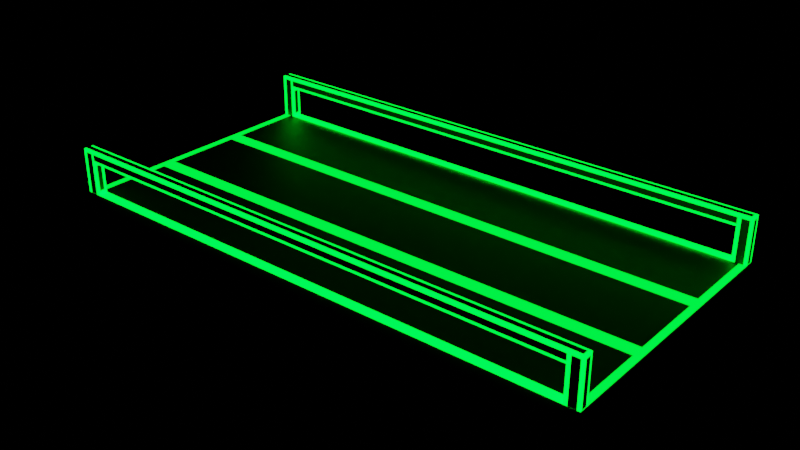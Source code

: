 # Source: Road.blend  (saved by Blender 3.5.10; exported with 4.5.12 LTS)
import bpy
from mathutils import Matrix  # noqa: F401  (used for matrix-valued properties, if any)

bpy.ops.wm.read_factory_settings(use_empty=True)
scene = bpy.context.scene
scene.name = 'Road'

# ---- collections
col_collection = bpy.data.collections.new('Collection'); scene.collection.children.link(col_collection)

# ---- materials (node trees are filled in below, after node groups)
mat_material = bpy.data.materials.new('Material')
mat_material.alpha_threshold = 0.0
mat_material.use_transparent_shadow = False
mat_material.roughness = 0.5
mat_material.line_color = (0.0, 0.0, 0.0, 1.0)
mat_material_001 = bpy.data.materials.new('Material.001')
mat_material_001.use_transparent_shadow = False
mat_material_002 = bpy.data.materials.new('Material.002')
mat_material_002.use_transparent_shadow = False
mat_material_003 = bpy.data.materials.new('Material.003')
mat_material_003.use_transparent_shadow = False

# ---- material node trees
mat_material.use_nodes = True; mat_material.node_tree.nodes.clear()
_N = mat_material.node_tree.nodes; _L = mat_material.node_tree.links
n0 = _N.new('ShaderNodeOutputMaterial'); n0.name = 'Material Output'; n0.location = (300, 300)
n1 = _N.new('ShaderNodeBsdfPrincipled'); n1.name = 'Principled BSDF'; n1.location = (10, 300)
n1.distribution = 'GGX'
n1.subsurface_method = 'RANDOM_WALK_SKIN'
n1.inputs[0].default_value = (0.0, 0.0, 0.0, 1.0)
n1.inputs[2].default_value = 0.6009
n1.inputs[3].default_value = 1.45
n1.inputs[27].default_value = (0.0, 0.0, 0.0, 1.0)
n1.inputs[28].default_value = 1.0
_L.new(n1.outputs[0], n0.inputs[0])
n0.is_active_output = True
mat_material_001.use_nodes = True; mat_material_001.node_tree.nodes.clear()
_N = mat_material_001.node_tree.nodes; _L = mat_material_001.node_tree.links
n0 = _N.new('ShaderNodeBsdfPrincipled'); n0.name = 'Principled BSDF'; n0.location = (10, 300)
n0.distribution = 'GGX'
n0.subsurface_method = 'RANDOM_WALK_SKIN'
n0.inputs[3].default_value = 1.45
n0.inputs[27].default_value = (0.0, 1.0, 0.0137, 1.0)
n0.inputs[28].default_value = 3.6
n1 = _N.new('ShaderNodeOutputMaterial'); n1.name = 'Material Output'; n1.location = (300, 300)
_L.new(n0.outputs[0], n1.inputs[0])
n1.is_active_output = True
mat_material_002.use_nodes = True; mat_material_002.node_tree.nodes.clear()
_N = mat_material_002.node_tree.nodes; _L = mat_material_002.node_tree.links
n0 = _N.new('ShaderNodeBsdfPrincipled'); n0.name = 'Principled BSDF'; n0.location = (10, 300)
n0.distribution = 'GGX'
n0.subsurface_method = 'RANDOM_WALK_SKIN'
n0.inputs[0].default_value = (0.0006071, 0.01938, 0.0006071, 1.0)
n0.inputs[3].default_value = 1.45
n0.inputs[27].default_value = (0.0, 0.0, 0.0, 1.0)
n0.inputs[28].default_value = 1.0
n1 = _N.new('ShaderNodeOutputMaterial'); n1.name = 'Material Output'; n1.location = (300, 300)
_L.new(n0.outputs[0], n1.inputs[0])
n1.is_active_output = True
mat_material_003.use_nodes = True; mat_material_003.node_tree.nodes.clear()
_N = mat_material_003.node_tree.nodes; _L = mat_material_003.node_tree.links
n0 = _N.new('ShaderNodeBsdfPrincipled'); n0.name = 'Principled BSDF'; n0.location = (10, 300)
n0.distribution = 'GGX'
n0.subsurface_method = 'RANDOM_WALK_SKIN'
n0.inputs[3].default_value = 1.45
n0.inputs[27].default_value = (0.0, 1.0, 0.0137, 1.0)
n0.inputs[28].default_value = 5.8
n1 = _N.new('ShaderNodeOutputMaterial'); n1.name = 'Material Output'; n1.location = (300, 300)
_L.new(n0.outputs[0], n1.inputs[0])
n1.is_active_output = True

# ---- world
world_world = bpy.data.worlds.new('World'); scene.world = world_world
world_world.use_nodes = True; world_world.node_tree.nodes.clear()
_N = world_world.node_tree.nodes; _L = world_world.node_tree.links
n0 = _N.new('ShaderNodeOutputWorld'); n0.name = 'World Output'; n0.location = (300, 300)
n1 = _N.new('ShaderNodeBackground'); n1.name = 'Background'; n1.location = (10, 300)
n1.inputs[0].default_value = (0.0, 0.0, 0.0, 1.0)
_L.new(n1.outputs[0], n0.inputs[0])
n0.is_active_output = True
world_world.color = (0.05088, 0.05088, 0.05088)
world_world.use_sun_shadow = False
world_world.sun_shadow_jitter_overblur = 0.0

# ---- meshes
me_cube = bpy.data.meshes.new('Cube')
me_cube.from_pydata([(0.85, 1.15, 1.0), (1.0, 1.0, -1.0), (0.85, -0.85, 1.0), (1.0, -1.0, -1.0), (-1.0, 1.15, 1.0), (-1.0, 1.0, -1.0), (-1.0, -0.85, 1.0), (-1.0, -1.0, -1.0), (1.0, 3.0, -1.0), (-1.0, 3.0, -1.0), (0.85, 2.85, 1.0), (-1.0, 2.85, 1.0), (-1.0, -1.0, -1.0), (-1.0, -1.15, 1.0), (0.85, -1.15, 1.0), (1.0, -1.0, -1.0), (-1.0, -3.0, -1.0), (-1.0, -2.85, 1.0), (0.85, -2.85, 1.0), (1.0, -3.0, -1.0), (-11.0, 1.0, -1.0), (-11.0, -1.0, -1.0), (-10.85, -0.85, 1.0), (-10.85, 1.15, 1.0), (-10.85, 2.85, 1.0), (-11.0, 3.0, -1.0), (-11.0, -1.0, -1.0), (-10.85, -1.15, 1.0), (-11.0, -3.0, -1.0), (-10.85, -2.85, 1.0), (-1.0, 1.0, 1.0), (0.85, 0.85, 1.0), (-1.0, 3.0, 1.0), (1.0, 3.0, 1.0), (-10.85, 0.85, 1.0), (-11.0, 3.0, 1.0), (1.0, -1.0, 1.0), (-1.0, -1.0, 1.0), (1.0, 1.0, 1.0), (-1.0, 0.85, 1.0), (-11.0, -1.0, 1.0), (-11.0, 1.0, 1.0), (-1.0, -1.0, 1.0), (-11.0, -1.0, 1.0), (1.0, -1.0, 1.0), (1.0, -3.0, 1.0), (-1.0, -3.0, 1.0), (-11.0, -3.0, 1.0)], [], [(31, 39, 6, 2), (37, 7, 12, 42), (6, 39, 34, 22), (5, 1, 3, 7), (1, 38, 36, 3), (38, 1, 8, 33), (9, 32, 33, 8), (9, 5, 20, 25), (1, 5, 9, 8), (4, 0, 10, 11), (14, 13, 17, 18), (7, 3, 15, 12), (36, 37, 42, 44), (3, 36, 44, 15), (19, 45, 46, 16), (17, 13, 27, 29), (12, 15, 19, 16), (15, 44, 45, 19), (21, 40, 41, 20), (20, 41, 35, 25), (43, 26, 28, 47), (7, 37, 40, 21), (42, 12, 26, 43), (12, 16, 28, 26), (5, 7, 21, 20), (32, 9, 25, 35), (16, 46, 47, 28), (4, 11, 24, 23), (0, 4, 30, 38), (11, 10, 33, 32), (10, 0, 38, 33), (23, 24, 35, 41), (4, 23, 41, 30), (24, 11, 32, 35), (2, 6, 37, 36), (31, 2, 36, 38), (39, 31, 38, 30), (22, 34, 41, 40), (34, 39, 30, 41), (6, 22, 40, 37), (27, 13, 42, 43), (13, 14, 44, 42), (18, 17, 46, 45), (14, 18, 45, 44), (29, 27, 43, 47), (17, 29, 47, 46)])
me_cube.polygons.foreach_set('material_index', [0, 0, 0, 0, 0, 0, 0, 0, 0, 0, 0, 0, 0, 0, 0, 0, 0, 0, 0, 0, 0, 0, 0, 0, 0, 0, 0, 0, 1, 1, 1, 1, 1, 1, 1, 1, 1, 1, 1, 1, 1, 1, 1, 1, 1, 1])
_uv = me_cube.uv_layers.new(name='UVMap')
_uv.uv.foreach_set('vector', [0.6438, 0.5188, 0.875, 0.5188, 0.875, 0.7313, 0.6438, 0.7313, 0.0, 0.0, 0.0, 0.0, 0.0, 0.0, 0.0, 0.0, 0.875, 0.7313, 0.875, 0.5188, 0.875, 0.5188, 0.875, 0.7312, 0.125, 0.5, 0.375, 0.5, 0.375, 0.75, 0.125, 0.75, 0.375, 0.5, 0.625, 0.5, 0.625, 0.75, 0.375, 0.75, 0.625, 0.5, 0.375, 0.5, 0.375, 0.5, 0.625, 0.5, 0.375, 0.25, 0.625, 0.25, 0.625, 0.5, 0.375, 0.5, 0.125, 0.5, 0.125, 0.5, 0.125, 0.5, 0.125, 0.5, 0.375, 0.5, 0.125, 0.5, 0.125, 0.5, 0.375, 0.5, 0.875, 0.5, 0.6438, 0.5, 0.6438, 0.5, 0.875, 0.5, 0.6438, 0.75, 0.875, 0.75, 0.875, 0.75, 0.6438, 0.75, 0.125, 0.75, 0.375, 0.75, 0.375, 0.75, 0.125, 0.75, 0.625, 0.75, 0.875, 0.75, 0.875, 0.75, 0.625, 0.75, 0.0, 0.0, 0.0, 0.0, 0.0, 0.0, 0.0, 0.0, 0.375, 0.75, 0.625, 0.75, 0.625, 1.0, 0.375, 1.0, 0.875, 0.75, 0.875, 0.75, 0.875, 0.75, 0.875, 0.75, 0.125, 0.75, 0.375, 0.75, 0.375, 0.75, 0.125, 0.75, 0.375, 0.75, 0.625, 0.75, 0.625, 0.75, 0.375, 0.75, 0.375, 0.0, 0.625, 0.0, 0.625, 0.25, 0.375, 0.25, 0.375, 0.25, 0.625, 0.25, 0.625, 0.25, 0.375, 0.25, 0.625, 0.0, 0.375, 0.0, 0.375, 0.0, 0.625, 0.0, 0.375, 0.0, 0.625, 0.0, 0.625, 0.0, 0.375, 0.0, 0.625, 0.0, 0.375, 0.0, 0.375, 0.0, 0.625, 0.0, 0.125, 0.75, 0.125, 0.75, 0.125, 0.75, 0.125, 0.75, 0.125, 0.5, 0.125, 0.75, 0.125, 0.75, 0.125, 0.5, 0.625, 0.25, 0.375, 0.25, 0.375, 0.25, 0.625, 0.25, 0.375, 1.0, 0.625, 1.0, 0.625, 1.0, 0.375, 1.0, 0.875, 0.5, 0.875, 0.5, 0.875, 0.5, 0.875, 0.5, 0.6438, 0.5, 0.875, 0.5, 0.875, 0.5, 0.625, 0.5, 0.875, 0.5, 0.6438, 0.5, 0.625, 0.5, 0.875, 0.5, 0.6438, 0.5, 0.6438, 0.5, 0.625, 0.5, 0.625, 0.5, 0.875, 0.5, 0.875, 0.5, 0.875, 0.5, 0.875, 0.5, 0.875, 0.5, 0.875, 0.5, 0.875, 0.5, 0.875, 0.5, 0.875, 0.5, 0.875, 0.5, 0.875, 0.5, 0.875, 0.5, 0.6438, 0.7313, 0.875, 0.7313, 0.875, 0.75, 0.625, 0.75, 0.6438, 0.5188, 0.6438, 0.7313, 0.625, 0.75, 0.625, 0.5, 0.875, 0.5188, 0.6438, 0.5188, 0.625, 0.5, 0.875, 0.5, 0.875, 0.7312, 0.875, 0.5188, 0.875, 0.5, 0.875, 0.75, 0.875, 0.5188, 0.875, 0.5188, 0.875, 0.5, 0.875, 0.5, 0.875, 0.7313, 0.875, 0.7312, 0.875, 0.75, 0.875, 0.75, 0.875, 0.75, 0.875, 0.75, 0.875, 0.75, 0.875, 0.75, 0.875, 0.75, 0.6438, 0.75, 0.625, 0.75, 0.875, 0.75, 0.6438, 0.75, 0.875, 0.75, 0.875, 0.75, 0.625, 0.75, 0.6438, 0.75, 0.6438, 0.75, 0.625, 0.75, 0.625, 0.75, 0.875, 0.75, 0.875, 0.75, 0.875, 0.75, 0.875, 0.75, 0.875, 0.75, 0.875, 0.75, 0.875, 0.75, 0.875, 0.75])
me_cube.materials.append(mat_material)
me_cube.materials.append(mat_material_001)
me_cube.use_mirror_vertex_groups = False
me_cube.update()
me_cube_001 = bpy.data.meshes.new('Cube.001')
me_cube_001.from_pydata([(-72.65, -1.0, -1.0), (-72.65, -1.0, 5.029), (-72.65, 1.0, -1.0), (-72.65, 1.0, 5.029), (1.0, -1.0, -1.0), (1.0, -1.0, 5.029), (1.0, 1.0, -1.0), (1.0, 1.0, 5.029), (-72.65, -1.0, 3.522), (-72.65, 1.0, 3.522), (1.0, 1.0, 3.522), (1.0, -1.0, 3.522), (-0.8413, 0.5, -0.5), (-0.8413, 1.0, 5.029), (-0.8413, -0.5, -0.5), (-0.8413, -1.0, 5.029), (-0.8413, -0.5, 3.022), (-0.8413, 0.5, 3.022), (-70.86, 0.5, -0.5), (-70.86, -1.0, 5.029), (-70.86, -0.5, 3.022), (-70.86, 1.0, 5.029), (-70.86, -0.5, -0.5), (-70.86, 0.5, 3.022), (-72.65, -1.0, 4.652), (-72.65, 1.0, 4.652), (1.0, 1.0, 4.652), (1.0, -1.0, 4.652), (-0.8413, -1.0, 4.652), (-0.8413, 1.0, 4.652), (-70.86, 1.0, 4.652), (-70.86, -1.0, 4.652), (-0.381, 1.0, 5.029), (-0.381, -1.0, -1.0), (-0.381, 1.0, 3.522), (-0.381, 1.0, -1.0), (-0.381, -1.0, 5.029), (-0.381, -1.0, 3.522), (-0.381, -1.0, 4.652), (-0.381, 1.0, 4.652), (0.6548, 1.0, 5.029), (0.6548, -1.0, -1.0), (0.6548, 1.0, 3.522), (0.6548, 1.0, 4.652), (0.6548, 1.0, -1.0), (0.6548, -1.0, 5.029), (0.6548, -1.0, 3.522), (0.6548, -1.0, 4.652), (-72.65, 1.0, 3.804), (1.0, 1.0, 3.804), (1.0, -1.0, 3.804), (-0.8413, -1.0, 3.804), (-0.8413, 1.0, 3.804), (-70.86, 1.0, 3.804), (-70.86, -1.0, 3.804), (-72.65, -1.0, 3.804), (-0.381, 1.0, 3.804), (-0.381, -1.0, 3.804), (0.6548, -1.0, 3.804), (0.6548, 1.0, 3.804), (-72.65, -0.5, -1.0), (-72.65, -0.5, 5.029), (1.0, -0.5, -1.0), (1.0, -0.5, 5.029), (1.0, -0.5, 3.522), (-72.65, -0.5, 3.522), (-0.8413, -0.5, 5.029), (-70.86, -0.5, 5.029), (1.0, -0.5, 4.652), (-72.65, -0.5, 4.652), (-0.381, -0.5, 5.029), (-0.381, -0.5, -1.0), (0.6548, -0.5, 5.029), (0.6548, -0.5, -1.0), (-72.65, -0.5, 3.804), (1.0, -0.5, 3.804), (-72.65, 0.625, 5.029), (1.0, 0.625, -1.0), (-72.65, 0.625, 3.522), (-72.65, 0.625, 4.652), (-72.65, 0.625, 3.804), (-72.65, 0.625, -1.0), (1.0, 0.625, 5.029), (1.0, 0.625, 3.522), (-0.8413, 0.625, 5.029), (-70.86, 0.625, 5.029), (1.0, 0.625, 4.652), (-0.381, 0.625, 5.029), (-0.381, 0.625, -1.0), (0.6548, 0.625, 5.029), (0.6548, 0.625, -1.0), (1.0, 0.625, 3.804), (-72.2, 1.0, -1.0), (-72.2, -1.0, 5.029), (-72.2, -1.0, 3.522), (-72.2, 1.0, 5.029), (-72.2, -1.0, -1.0), (-72.2, 1.0, 3.522), (-72.2, 1.0, 4.652), (-72.2, -1.0, 4.652), (-72.2, -1.0, 3.804), (-72.2, 1.0, 3.804), (-72.2, -0.5, 5.029), (-72.2, 0.625, 5.029), (-71.19, 1.0, 5.029), (-71.19, -1.0, -1.0), (-71.19, 1.0, 3.522), (-71.19, 1.0, 4.652), (-71.19, 1.0, 3.804), (-71.19, -0.5, 5.029), (-71.19, 0.625, 5.029), (-71.19, 1.0, -1.0), (-71.19, -1.0, 5.029), (-71.19, -1.0, 3.522), (-71.19, -1.0, 4.652), (-71.19, -1.0, 3.804), (-70.86, 1.0, -1.0), (-70.86, -1.0, -1.0), (-70.86, 1.0, 3.522), (-70.86, -1.0, 3.522), (-0.8413, 1.0, 3.522), (-0.8413, 1.0, -1.0), (-0.8413, -1.0, 3.522), (-0.8413, -1.0, -1.0)], [], [(79, 76, 3, 25), (43, 40, 7, 26), (68, 63, 5, 27), (99, 93, 1, 24), (73, 62, 4, 41), (102, 61, 1, 93), (96, 94, 8, 0), (62, 64, 11, 4), (44, 42, 10, 6), (81, 78, 9, 2), (122, 119, 118, 120), (33, 37, 122, 123), (70, 66, 15, 36), (116, 121, 123, 117), (38, 36, 15, 28), (30, 21, 13, 29), (107, 104, 21, 30), (111, 116, 117, 105), (111, 106, 118, 116), (20, 22, 18, 23), (66, 67, 19, 15), (28, 15, 19, 31), (14, 16, 17, 12), (51, 28, 31, 54), (108, 107, 30, 53), (53, 30, 29, 52), (57, 38, 28, 51), (100, 99, 24, 55), (75, 68, 27, 50), (59, 43, 26, 49), (80, 79, 25, 48), (52, 29, 39, 56), (58, 47, 38, 57), (47, 45, 36, 38), (72, 70, 36, 45), (41, 46, 37, 33), (121, 120, 34, 35), (121, 35, 88, 71, 33, 123), (29, 13, 32, 39), (4, 11, 46, 41), (63, 72, 45, 5), (27, 5, 45, 47), (50, 27, 47, 58), (56, 39, 43, 59), (35, 34, 42, 44), (71, 73, 41, 33), (39, 32, 40, 43), (34, 56, 59, 42), (11, 50, 58, 46), (46, 58, 57, 37), (120, 52, 56, 34), (78, 80, 48, 9), (42, 59, 49, 10), (64, 75, 50, 11), (94, 100, 55, 8), (37, 57, 51, 122), (118, 53, 52, 120), (106, 108, 53, 118), (122, 51, 54, 119), (83, 91, 75, 64), (8, 55, 74, 65), (88, 90, 73, 71), (82, 89, 72, 63), (89, 87, 70, 72), (55, 24, 69, 74), (91, 86, 68, 75), (84, 85, 67, 66), (87, 84, 66, 70), (0, 8, 65, 60), (77, 83, 64, 62), (103, 76, 61, 102), (90, 77, 62, 73), (86, 82, 63, 68), (24, 1, 61, 69), (26, 7, 82, 86), (44, 6, 77, 90), (95, 3, 76, 103), (6, 10, 83, 77), (32, 13, 84, 87), (13, 21, 85, 84), (49, 26, 86, 91), (40, 32, 87, 89), (7, 40, 89, 82), (35, 44, 90, 88), (10, 49, 91, 83), (65, 74, 80, 78), (74, 69, 79, 80), (60, 65, 78, 81), (69, 61, 76, 79), (104, 95, 103, 110), (110, 103, 102, 109), (9, 48, 101, 97), (113, 115, 100, 94), (115, 114, 99, 100), (48, 25, 98, 101), (2, 9, 97, 92), (2, 92, 96, 0, 60, 81), (25, 3, 95, 98), (105, 113, 94, 96), (109, 102, 93, 112), (114, 112, 93, 99), (31, 19, 112, 114), (67, 109, 112, 19), (117, 119, 113, 105), (54, 31, 114, 115), (119, 54, 115, 113), (85, 110, 109, 67), (21, 104, 110, 85), (97, 101, 108, 106), (101, 98, 107, 108), (92, 97, 106, 111), (92, 111, 105, 96), (98, 95, 104, 107), (18, 22, 117, 116), (23, 18, 116, 118), (22, 20, 119, 117), (20, 23, 118, 119), (12, 17, 120, 121), (16, 14, 123, 122), (14, 12, 121, 123), (17, 16, 122, 120)])
me_cube_001.polygons.foreach_set('material_index', [1, 1, 1, 1, 0, 1, 1, 1, 1, 1, 0, 1, 1, 1, 1, 1, 1, 0, 1, 0, 1, 1, 0, 0, 1, 0, 1, 1, 1, 1, 1, 1, 0, 1, 1, 0, 1, 0, 1, 1, 1, 1, 1, 0, 0, 0, 1, 0, 1, 0, 1, 1, 1, 1, 1, 1, 1, 1, 1, 0, 1, 0, 1, 0, 1, 0, 0, 0, 1, 0, 0, 0, 1, 1, 1, 0, 1, 1, 1, 1, 1, 1, 1, 0, 1, 0, 0, 0, 0, 1, 0, 1, 0, 0, 1, 1, 0, 1, 0, 1, 1, 1, 1, 1, 1, 1, 0, 1, 0, 0, 0, 0, 1, 1, 1, 1, 1, 1, 1, 1, 1])
_uv = me_cube_001.uv_layers.new(name='UVMap')
_uv.uv.foreach_set('vector', [0.6094, 0.2031, 0.625, 0.2031, 0.625, 0.25, 0.6094, 0.25, 0.6094, 0.4988, 0.625, 0.4988, 0.625, 0.5, 0.6094, 0.5, 0.6094, 0.6875, 0.625, 0.6875, 0.625, 0.75, 0.6094, 0.75, 0.6094, 0.9985, 0.625, 0.9985, 0.625, 1.0, 0.6094, 1.0, 0.3738, 0.6875, 0.375, 0.6875, 0.375, 0.75, 0.3738, 0.75, 0.8735, 0.6875, 0.875, 0.6875, 0.875, 0.75, 0.8735, 0.75, 0.375, 0.9985, 0.5625, 0.9985, 0.5625, 1.0, 0.375, 1.0, 0.375, 0.6875, 0.5625, 0.6875, 0.5625, 0.75, 0.375, 0.75, 0.375, 0.4988, 0.5625, 0.4988, 0.5625, 0.5, 0.375, 0.5, 0.375, 0.2031, 0.5625, 0.2031, 0.5625, 0.25, 0.375, 0.25, 0.5625, 0.7563, 0.5625, 0.9939, 0.5625, 0.2561, 0.5625, 0.4937, 0.375, 0.7547, 0.5625, 0.7547, 0.5625, 0.7563, 0.375, 0.7563, 0.6297, 0.6875, 0.6313, 0.6875, 0.6313, 0.75, 0.6297, 0.75, 0.1311, 0.5, 0.3688, 0.5, 0.3687, 0.75, 0.1311, 0.75, 0.6094, 0.7547, 0.625, 0.7547, 0.625, 0.7562, 0.6094, 0.7562, 0.6094, 0.2561, 0.625, 0.2561, 0.625, 0.4937, 0.6094, 0.4937, 0.6094, 0.255, 0.625, 0.255, 0.625, 0.2561, 0.6094, 0.2561, 0.13, 0.5, 0.1311, 0.5, 0.1311, 0.75, 0.13, 0.75, 0.375, 0.255, 0.5625, 0.255, 0.5625, 0.2561, 0.375, 0.2561, 0.5418, 0.8095, 0.3957, 0.8095, 0.3957, 0.4405, 0.5418, 0.4405, 0.6313, 0.6875, 0.8689, 0.6875, 0.8689, 0.75, 0.6313, 0.75, 0.6094, 0.7562, 0.625, 0.7562, 0.625, 0.9939, 0.6094, 0.9939, 0.3957, 0.6906, 0.5418, 0.6906, 0.5418, 0.5594, 0.3957, 0.5594, 0.5742, 0.7563, 0.6094, 0.7562, 0.6094, 0.9939, 0.5742, 0.9939, 0.5742, 0.255, 0.6094, 0.255, 0.6094, 0.2561, 0.5742, 0.2561, 0.5742, 0.2561, 0.6094, 0.2561, 0.6094, 0.4937, 0.5742, 0.4937, 0.5742, 0.7547, 0.6094, 0.7547, 0.6094, 0.7562, 0.5742, 0.7563, 0.5742, 0.9985, 0.6094, 0.9985, 0.6094, 1.0, 0.5742, 1.0, 0.5742, 0.6875, 0.6094, 0.6875, 0.6094, 0.75, 0.5742, 0.75, 0.5742, 0.4988, 0.6094, 0.4988, 0.6094, 0.5, 0.5742, 0.5, 0.5742, 0.2031, 0.6094, 0.2031, 0.6094, 0.25, 0.5742, 0.25, 0.5742, 0.4937, 0.6094, 0.4937, 0.6094, 0.4953, 0.5742, 0.4953, 0.5742, 0.7512, 0.6094, 0.7512, 0.6094, 0.7547, 0.5742, 0.7547, 0.6094, 0.7512, 0.625, 0.7512, 0.625, 0.7547, 0.6094, 0.7547, 0.6262, 0.6875, 0.6297, 0.6875, 0.6297, 0.75, 0.6262, 0.75, 0.375, 0.7512, 0.5625, 0.7512, 0.5625, 0.7547, 0.375, 0.7547, 0.375, 0.4938, 0.5625, 0.4937, 0.5625, 0.4953, 0.375, 0.4953, 0.3688, 0.5, 0.3703, 0.5, 0.3703, 0.5469, 0.3703, 0.6875, 0.3703, 0.75, 0.3687, 0.75, 0.6094, 0.4937, 0.625, 0.4937, 0.625, 0.4953, 0.6094, 0.4953, 0.375, 0.75, 0.5625, 0.75, 0.5625, 0.7512, 0.375, 0.7512, 0.625, 0.6875, 0.6262, 0.6875, 0.6262, 0.75, 0.625, 0.75, 0.6094, 0.75, 0.625, 0.75, 0.625, 0.7512, 0.6094, 0.7512, 0.5742, 0.75, 0.6094, 0.75, 0.6094, 0.7512, 0.5742, 0.7512, 0.5742, 0.4953, 0.6094, 0.4953, 0.6094, 0.4988, 0.5742, 0.4988, 0.375, 0.4953, 0.5625, 0.4953, 0.5625, 0.4988, 0.375, 0.4988, 0.3703, 0.6875, 0.3738, 0.6875, 0.3738, 0.75, 0.3703, 0.75, 0.6094, 0.4953, 0.625, 0.4953, 0.625, 0.4988, 0.6094, 0.4988, 0.5625, 0.4953, 0.5742, 0.4953, 0.5742, 0.4988, 0.5625, 0.4988, 0.5625, 0.75, 0.5742, 0.75, 0.5742, 0.7512, 0.5625, 0.7512, 0.5625, 0.7512, 0.5742, 0.7512, 0.5742, 0.7547, 0.5625, 0.7547, 0.5625, 0.4937, 0.5742, 0.4937, 0.5742, 0.4953, 0.5625, 0.4953, 0.5625, 0.2031, 0.5742, 0.2031, 0.5742, 0.25, 0.5625, 0.25, 0.5625, 0.4988, 0.5742, 0.4988, 0.5742, 0.5, 0.5625, 0.5, 0.5625, 0.6875, 0.5742, 0.6875, 0.5742, 0.75, 0.5625, 0.75, 0.5625, 0.9985, 0.5742, 0.9985, 0.5742, 1.0, 0.5625, 1.0, 0.5625, 0.7547, 0.5742, 0.7547, 0.5742, 0.7563, 0.5625, 0.7563, 0.5625, 0.2561, 0.5742, 0.2561, 0.5742, 0.4937, 0.5625, 0.4937, 0.5625, 0.255, 0.5742, 0.255, 0.5742, 0.2561, 0.5625, 0.2561, 0.5625, 0.7563, 0.5742, 0.7563, 0.5742, 0.9939, 0.5625, 0.9939, 0.5625, 0.5469, 0.5742, 0.5469, 0.5742, 0.6875, 0.5625, 0.6875, 0.5625, 0.0, 0.5742, 0.0, 0.5742, 0.0625, 0.5625, 0.0625, 0.3703, 0.5469, 0.3738, 0.5469, 0.3738, 0.6875, 0.3703, 0.6875, 0.625, 0.5469, 0.6262, 0.5469, 0.6262, 0.6875, 0.625, 0.6875, 0.6262, 0.5469, 0.6297, 0.5469, 0.6297, 0.6875, 0.6262, 0.6875, 0.5742, 0.0, 0.6094, 0.0, 0.6094, 0.0625, 0.5742, 0.0625, 0.5742, 0.5469, 0.6094, 0.5469, 0.6094, 0.6875, 0.5742, 0.6875, 0.6313, 0.5469, 0.8689, 0.5469, 0.8689, 0.6875, 0.6313, 0.6875, 0.6297, 0.5469, 0.6313, 0.5469, 0.6313, 0.6875, 0.6297, 0.6875, 0.375, 0.0, 0.5625, 0.0, 0.5625, 0.0625, 0.375, 0.0625, 0.375, 0.5469, 0.5625, 0.5469, 0.5625, 0.6875, 0.375, 0.6875, 0.8735, 0.5469, 0.875, 0.5469, 0.875, 0.6875, 0.8735, 0.6875, 0.3738, 0.5469, 0.375, 0.5469, 0.375, 0.6875, 0.3738, 0.6875, 0.6094, 0.5469, 0.625, 0.5469, 0.625, 0.6875, 0.6094, 0.6875, 0.6094, 0.0, 0.625, 0.0, 0.625, 0.0625, 0.6094, 0.0625, 0.6094, 0.5, 0.625, 0.5, 0.625, 0.5469, 0.6094, 0.5469, 0.3738, 0.5, 0.375, 0.5, 0.375, 0.5469, 0.3738, 0.5469, 0.8735, 0.5, 0.875, 0.5, 0.875, 0.5469, 0.8735, 0.5469, 0.375, 0.5, 0.5625, 0.5, 0.5625, 0.5469, 0.375, 0.5469, 0.6297, 0.5, 0.6313, 0.5, 0.6313, 0.5469, 0.6297, 0.5469, 0.6313, 0.5, 0.8689, 0.5, 0.8689, 0.5469, 0.6313, 0.5469, 0.5742, 0.5, 0.6094, 0.5, 0.6094, 0.5469, 0.5742, 0.5469, 0.6262, 0.5, 0.6297, 0.5, 0.6297, 0.5469, 0.6262, 0.5469, 0.625, 0.5, 0.6262, 0.5, 0.6262, 0.5469, 0.625, 0.5469, 0.3703, 0.5, 0.3738, 0.5, 0.3738, 0.5469, 0.3703, 0.5469, 0.5625, 0.5, 0.5742, 0.5, 0.5742, 0.5469, 0.5625, 0.5469, 0.5625, 0.0625, 0.5742, 0.0625, 0.5742, 0.2031, 0.5625, 0.2031, 0.5742, 0.0625, 0.6094, 0.0625, 0.6094, 0.2031, 0.5742, 0.2031, 0.375, 0.0625, 0.5625, 0.0625, 0.5625, 0.2031, 0.375, 0.2031, 0.6094, 0.0625, 0.625, 0.0625, 0.625, 0.2031, 0.6094, 0.2031, 0.87, 0.5, 0.8735, 0.5, 0.8735, 0.5469, 0.87, 0.5469, 0.87, 0.5469, 0.8735, 0.5469, 0.8735, 0.6875, 0.87, 0.6875, 0.5625, 0.25, 0.5742, 0.25, 0.5742, 0.2515, 0.5625, 0.2515, 0.5625, 0.995, 0.5742, 0.995, 0.5742, 0.9985, 0.5625, 0.9985, 0.5742, 0.995, 0.6094, 0.995, 0.6094, 0.9985, 0.5742, 0.9985, 0.5742, 0.25, 0.6094, 0.25, 0.6094, 0.2515, 0.5742, 0.2515, 0.375, 0.25, 0.5625, 0.25, 0.5625, 0.2515, 0.375, 0.2515, 0.125, 0.5, 0.1265, 0.5, 0.1265, 0.75, 0.125, 0.75, 0.125, 0.6875, 0.125, 0.5469, 0.6094, 0.25, 0.625, 0.25, 0.625, 0.2515, 0.6094, 0.2515, 0.375, 0.995, 0.5625, 0.995, 0.5625, 0.9985, 0.375, 0.9985, 0.87, 0.6875, 0.8735, 0.6875, 0.8735, 0.75, 0.87, 0.75, 0.6094, 0.995, 0.625, 0.995, 0.625, 0.9985, 0.6094, 0.9985, 0.6094, 0.9939, 0.625, 0.9939, 0.625, 0.995, 0.6094, 0.995, 0.8689, 0.6875, 0.87, 0.6875, 0.87, 0.75, 0.8689, 0.75, 0.375, 0.9939, 0.5625, 0.9939, 0.5625, 0.995, 0.375, 0.995, 0.5742, 0.9939, 0.6094, 0.9939, 0.6094, 0.995, 0.5742, 0.995, 0.5625, 0.9939, 0.5742, 0.9939, 0.5742, 0.995, 0.5625, 0.995, 0.8689, 0.5469, 0.87, 0.5469, 0.87, 0.6875, 0.8689, 0.6875, 0.8689, 0.5, 0.87, 0.5, 0.87, 0.5469, 0.8689, 0.5469, 0.5625, 0.2515, 0.5742, 0.2515, 0.5742, 0.255, 0.5625, 0.255, 0.5742, 0.2515, 0.6094, 0.2515, 0.6094, 0.255, 0.5742, 0.255, 0.375, 0.2515, 0.5625, 0.2515, 0.5625, 0.255, 0.375, 0.255, 0.1265, 0.5, 0.13, 0.5, 0.13, 0.75, 0.1265, 0.75, 0.6094, 0.2515, 0.625, 0.2515, 0.625, 0.255, 0.6094, 0.255, 0.3957, 0.4405, 0.3957, 0.8095, 0.375, 0.9939, 0.375, 0.2561, 0.5418, 0.4405, 0.3957, 0.4405, 0.375, 0.2561, 0.5625, 0.2561, 0.3957, 0.8095, 0.5418, 0.8095, 0.5625, 0.9939, 0.375, 0.9939, 0.5418, 0.8095, 0.5418, 0.4405, 0.5625, 0.2561, 0.5625, 0.9939, 0.3957, 0.5594, 0.5418, 0.5594, 0.5625, 0.4937, 0.375, 0.4938, 0.5418, 0.6906, 0.3957, 0.6906, 0.375, 0.7563, 0.5625, 0.7563, 0.3957, 0.6906, 0.3957, 0.5594, 0.375, 0.4938, 0.375, 0.7563, 0.5418, 0.5594, 0.5418, 0.6906, 0.5625, 0.7563, 0.5625, 0.4937])
me_cube_001.materials.append(mat_material_002)
me_cube_001.materials.append(mat_material_003)
me_cube_001.update()
me_cube_002 = bpy.data.meshes.new('Cube.002')
me_cube_002.from_pydata([(-72.65, -1.0, -1.0), (-72.65, -1.0, 5.029), (-72.65, 1.0, -1.0), (-72.65, 1.0, 5.029), (1.0, -1.0, -1.0), (1.0, -1.0, 5.029), (1.0, 1.0, -1.0), (1.0, 1.0, 5.029), (-72.65, -1.0, 3.522), (-72.65, 1.0, 3.522), (1.0, 1.0, 3.522), (1.0, -1.0, 3.522), (-0.8413, 0.5, -0.5), (-0.8413, 1.0, 5.029), (-0.8413, -0.5, -0.5), (-0.8413, -1.0, 5.029), (-0.8413, -0.5, 3.022), (-0.8413, 0.5, 3.022), (-70.86, 0.5, -0.5), (-70.86, -1.0, 5.029), (-70.86, -0.5, 3.022), (-70.86, 1.0, 5.029), (-70.86, -0.5, -0.5), (-70.86, 0.5, 3.022), (-72.65, -1.0, 4.652), (-72.65, 1.0, 4.652), (1.0, 1.0, 4.652), (1.0, -1.0, 4.652), (-0.8413, -1.0, 4.652), (-0.8413, 1.0, 4.652), (-70.86, 1.0, 4.652), (-70.86, -1.0, 4.652), (-0.381, 1.0, 5.029), (-0.381, -1.0, -1.0), (-0.381, 1.0, 3.522), (-0.381, 1.0, -1.0), (-0.381, -1.0, 5.029), (-0.381, -1.0, 3.522), (-0.381, -1.0, 4.652), (-0.381, 1.0, 4.652), (0.6548, 1.0, 5.029), (0.6548, -1.0, -1.0), (0.6548, 1.0, 3.522), (0.6548, 1.0, 4.652), (0.6548, 1.0, -1.0), (0.6548, -1.0, 5.029), (0.6548, -1.0, 3.522), (0.6548, -1.0, 4.652), (-72.65, 1.0, 3.804), (1.0, 1.0, 3.804), (1.0, -1.0, 3.804), (-0.8413, -1.0, 3.804), (-0.8413, 1.0, 3.804), (-70.86, 1.0, 3.804), (-70.86, -1.0, 3.804), (-72.65, -1.0, 3.804), (-0.381, 1.0, 3.804), (-0.381, -1.0, 3.804), (0.6548, -1.0, 3.804), (0.6548, 1.0, 3.804), (-72.65, -0.5, -1.0), (-72.65, -0.5, 5.029), (1.0, -0.5, -1.0), (1.0, -0.5, 5.029), (1.0, -0.5, 3.522), (-72.65, -0.5, 3.522), (-0.8413, -0.5, 5.029), (-70.86, -0.5, 5.029), (1.0, -0.5, 4.652), (-72.65, -0.5, 4.652), (-0.381, -0.5, 5.029), (-0.381, -0.5, -1.0), (0.6548, -0.5, 5.029), (0.6548, -0.5, -1.0), (-72.65, -0.5, 3.804), (1.0, -0.5, 3.804), (-72.65, 0.625, 5.029), (1.0, 0.625, -1.0), (-72.65, 0.625, 3.522), (-72.65, 0.625, 4.652), (-72.65, 0.625, 3.804), (-72.65, 0.625, -1.0), (1.0, 0.625, 5.029), (1.0, 0.625, 3.522), (-0.8413, 0.625, 5.029), (-70.86, 0.625, 5.029), (1.0, 0.625, 4.652), (-0.381, 0.625, 5.029), (-0.381, 0.625, -1.0), (0.6548, 0.625, 5.029), (0.6548, 0.625, -1.0), (1.0, 0.625, 3.804), (-72.2, 1.0, -1.0), (-72.2, -1.0, 5.029), (-72.2, -1.0, 3.522), (-72.2, 1.0, 5.029), (-72.2, -1.0, -1.0), (-72.2, 1.0, 3.522), (-72.2, 1.0, 4.652), (-72.2, -1.0, 4.652), (-72.2, -1.0, 3.804), (-72.2, 1.0, 3.804), (-72.2, -0.5, 5.029), (-72.2, 0.625, 5.029), (-71.19, 1.0, 5.029), (-71.19, -1.0, -1.0), (-71.19, 1.0, 3.522), (-71.19, 1.0, 4.652), (-71.19, 1.0, 3.804), (-71.19, -0.5, 5.029), (-71.19, 0.625, 5.029), (-71.19, 1.0, -1.0), (-71.19, -1.0, 5.029), (-71.19, -1.0, 3.522), (-71.19, -1.0, 4.652), (-71.19, -1.0, 3.804), (-70.86, 1.0, -1.0), (-70.86, -1.0, -1.0), (-70.86, 1.0, 3.522), (-70.86, -1.0, 3.522), (-0.8413, 1.0, 3.522), (-0.8413, 1.0, -1.0), (-0.8413, -1.0, 3.522), (-0.8413, -1.0, -1.0)], [], [(79, 76, 3, 25), (43, 40, 7, 26), (68, 63, 5, 27), (99, 93, 1, 24), (73, 62, 4, 41), (102, 61, 1, 93), (96, 94, 8, 0), (62, 64, 11, 4), (44, 42, 10, 6), (81, 78, 9, 2), (122, 119, 118, 120), (33, 37, 122, 123), (70, 66, 15, 36), (116, 121, 123, 117), (38, 36, 15, 28), (30, 21, 13, 29), (107, 104, 21, 30), (111, 116, 117, 105), (111, 106, 118, 116), (20, 22, 18, 23), (66, 67, 19, 15), (28, 15, 19, 31), (14, 16, 17, 12), (51, 28, 31, 54), (108, 107, 30, 53), (53, 30, 29, 52), (57, 38, 28, 51), (100, 99, 24, 55), (75, 68, 27, 50), (59, 43, 26, 49), (80, 79, 25, 48), (52, 29, 39, 56), (58, 47, 38, 57), (47, 45, 36, 38), (72, 70, 36, 45), (41, 46, 37, 33), (121, 120, 34, 35), (121, 35, 88, 71, 33, 123), (29, 13, 32, 39), (4, 11, 46, 41), (63, 72, 45, 5), (27, 5, 45, 47), (50, 27, 47, 58), (56, 39, 43, 59), (35, 34, 42, 44), (71, 73, 41, 33), (39, 32, 40, 43), (34, 56, 59, 42), (11, 50, 58, 46), (46, 58, 57, 37), (120, 52, 56, 34), (78, 80, 48, 9), (42, 59, 49, 10), (64, 75, 50, 11), (94, 100, 55, 8), (37, 57, 51, 122), (118, 53, 52, 120), (106, 108, 53, 118), (122, 51, 54, 119), (83, 91, 75, 64), (8, 55, 74, 65), (88, 90, 73, 71), (82, 89, 72, 63), (89, 87, 70, 72), (55, 24, 69, 74), (91, 86, 68, 75), (84, 85, 67, 66), (87, 84, 66, 70), (0, 8, 65, 60), (77, 83, 64, 62), (103, 76, 61, 102), (90, 77, 62, 73), (86, 82, 63, 68), (24, 1, 61, 69), (26, 7, 82, 86), (44, 6, 77, 90), (95, 3, 76, 103), (6, 10, 83, 77), (32, 13, 84, 87), (13, 21, 85, 84), (49, 26, 86, 91), (40, 32, 87, 89), (7, 40, 89, 82), (35, 44, 90, 88), (10, 49, 91, 83), (65, 74, 80, 78), (74, 69, 79, 80), (60, 65, 78, 81), (69, 61, 76, 79), (104, 95, 103, 110), (110, 103, 102, 109), (9, 48, 101, 97), (113, 115, 100, 94), (115, 114, 99, 100), (48, 25, 98, 101), (2, 9, 97, 92), (2, 92, 96, 0, 60, 81), (25, 3, 95, 98), (105, 113, 94, 96), (109, 102, 93, 112), (114, 112, 93, 99), (31, 19, 112, 114), (67, 109, 112, 19), (117, 119, 113, 105), (54, 31, 114, 115), (119, 54, 115, 113), (85, 110, 109, 67), (21, 104, 110, 85), (97, 101, 108, 106), (101, 98, 107, 108), (92, 97, 106, 111), (92, 111, 105, 96), (98, 95, 104, 107), (18, 22, 117, 116), (23, 18, 116, 118), (22, 20, 119, 117), (20, 23, 118, 119), (12, 17, 120, 121), (16, 14, 123, 122), (14, 12, 121, 123), (17, 16, 122, 120)])
me_cube_002.polygons.foreach_set('material_index', [1, 1, 1, 1, 0, 1, 1, 1, 1, 1, 0, 1, 1, 1, 1, 1, 1, 0, 1, 0, 1, 1, 0, 0, 1, 0, 1, 1, 1, 1, 1, 1, 0, 1, 1, 0, 1, 0, 1, 1, 1, 1, 1, 0, 0, 0, 1, 0, 1, 0, 1, 1, 1, 1, 1, 1, 1, 1, 1, 0, 1, 0, 1, 0, 1, 0, 0, 0, 1, 0, 0, 0, 1, 1, 1, 0, 1, 1, 1, 1, 1, 1, 1, 0, 1, 0, 0, 0, 0, 1, 0, 1, 0, 0, 1, 1, 0, 1, 0, 1, 1, 1, 1, 1, 1, 1, 0, 1, 0, 0, 0, 0, 1, 1, 1, 1, 1, 1, 1, 1, 1])
_uv = me_cube_002.uv_layers.new(name='UVMap')
_uv.uv.foreach_set('vector', [0.6094, 0.2031, 0.625, 0.2031, 0.625, 0.25, 0.6094, 0.25, 0.6094, 0.4988, 0.625, 0.4988, 0.625, 0.5, 0.6094, 0.5, 0.6094, 0.6875, 0.625, 0.6875, 0.625, 0.75, 0.6094, 0.75, 0.6094, 0.9985, 0.625, 0.9985, 0.625, 1.0, 0.6094, 1.0, 0.3738, 0.6875, 0.375, 0.6875, 0.375, 0.75, 0.3738, 0.75, 0.8735, 0.6875, 0.875, 0.6875, 0.875, 0.75, 0.8735, 0.75, 0.375, 0.9985, 0.5625, 0.9985, 0.5625, 1.0, 0.375, 1.0, 0.375, 0.6875, 0.5625, 0.6875, 0.5625, 0.75, 0.375, 0.75, 0.375, 0.4988, 0.5625, 0.4988, 0.5625, 0.5, 0.375, 0.5, 0.375, 0.2031, 0.5625, 0.2031, 0.5625, 0.25, 0.375, 0.25, 0.5625, 0.7563, 0.5625, 0.9939, 0.5625, 0.2561, 0.5625, 0.4937, 0.375, 0.7547, 0.5625, 0.7547, 0.5625, 0.7563, 0.375, 0.7563, 0.6297, 0.6875, 0.6313, 0.6875, 0.6313, 0.75, 0.6297, 0.75, 0.1311, 0.5, 0.3688, 0.5, 0.3687, 0.75, 0.1311, 0.75, 0.6094, 0.7547, 0.625, 0.7547, 0.625, 0.7562, 0.6094, 0.7562, 0.6094, 0.2561, 0.625, 0.2561, 0.625, 0.4937, 0.6094, 0.4937, 0.6094, 0.255, 0.625, 0.255, 0.625, 0.2561, 0.6094, 0.2561, 0.13, 0.5, 0.1311, 0.5, 0.1311, 0.75, 0.13, 0.75, 0.375, 0.255, 0.5625, 0.255, 0.5625, 0.2561, 0.375, 0.2561, 0.5418, 0.8095, 0.3957, 0.8095, 0.3957, 0.4405, 0.5418, 0.4405, 0.6313, 0.6875, 0.8689, 0.6875, 0.8689, 0.75, 0.6313, 0.75, 0.6094, 0.7562, 0.625, 0.7562, 0.625, 0.9939, 0.6094, 0.9939, 0.3957, 0.6906, 0.5418, 0.6906, 0.5418, 0.5594, 0.3957, 0.5594, 0.5742, 0.7563, 0.6094, 0.7562, 0.6094, 0.9939, 0.5742, 0.9939, 0.5742, 0.255, 0.6094, 0.255, 0.6094, 0.2561, 0.5742, 0.2561, 0.5742, 0.2561, 0.6094, 0.2561, 0.6094, 0.4937, 0.5742, 0.4937, 0.5742, 0.7547, 0.6094, 0.7547, 0.6094, 0.7562, 0.5742, 0.7563, 0.5742, 0.9985, 0.6094, 0.9985, 0.6094, 1.0, 0.5742, 1.0, 0.5742, 0.6875, 0.6094, 0.6875, 0.6094, 0.75, 0.5742, 0.75, 0.5742, 0.4988, 0.6094, 0.4988, 0.6094, 0.5, 0.5742, 0.5, 0.5742, 0.2031, 0.6094, 0.2031, 0.6094, 0.25, 0.5742, 0.25, 0.5742, 0.4937, 0.6094, 0.4937, 0.6094, 0.4953, 0.5742, 0.4953, 0.5742, 0.7512, 0.6094, 0.7512, 0.6094, 0.7547, 0.5742, 0.7547, 0.6094, 0.7512, 0.625, 0.7512, 0.625, 0.7547, 0.6094, 0.7547, 0.6262, 0.6875, 0.6297, 0.6875, 0.6297, 0.75, 0.6262, 0.75, 0.375, 0.7512, 0.5625, 0.7512, 0.5625, 0.7547, 0.375, 0.7547, 0.375, 0.4938, 0.5625, 0.4937, 0.5625, 0.4953, 0.375, 0.4953, 0.3688, 0.5, 0.3703, 0.5, 0.3703, 0.5469, 0.3703, 0.6875, 0.3703, 0.75, 0.3687, 0.75, 0.6094, 0.4937, 0.625, 0.4937, 0.625, 0.4953, 0.6094, 0.4953, 0.375, 0.75, 0.5625, 0.75, 0.5625, 0.7512, 0.375, 0.7512, 0.625, 0.6875, 0.6262, 0.6875, 0.6262, 0.75, 0.625, 0.75, 0.6094, 0.75, 0.625, 0.75, 0.625, 0.7512, 0.6094, 0.7512, 0.5742, 0.75, 0.6094, 0.75, 0.6094, 0.7512, 0.5742, 0.7512, 0.5742, 0.4953, 0.6094, 0.4953, 0.6094, 0.4988, 0.5742, 0.4988, 0.375, 0.4953, 0.5625, 0.4953, 0.5625, 0.4988, 0.375, 0.4988, 0.3703, 0.6875, 0.3738, 0.6875, 0.3738, 0.75, 0.3703, 0.75, 0.6094, 0.4953, 0.625, 0.4953, 0.625, 0.4988, 0.6094, 0.4988, 0.5625, 0.4953, 0.5742, 0.4953, 0.5742, 0.4988, 0.5625, 0.4988, 0.5625, 0.75, 0.5742, 0.75, 0.5742, 0.7512, 0.5625, 0.7512, 0.5625, 0.7512, 0.5742, 0.7512, 0.5742, 0.7547, 0.5625, 0.7547, 0.5625, 0.4937, 0.5742, 0.4937, 0.5742, 0.4953, 0.5625, 0.4953, 0.5625, 0.2031, 0.5742, 0.2031, 0.5742, 0.25, 0.5625, 0.25, 0.5625, 0.4988, 0.5742, 0.4988, 0.5742, 0.5, 0.5625, 0.5, 0.5625, 0.6875, 0.5742, 0.6875, 0.5742, 0.75, 0.5625, 0.75, 0.5625, 0.9985, 0.5742, 0.9985, 0.5742, 1.0, 0.5625, 1.0, 0.5625, 0.7547, 0.5742, 0.7547, 0.5742, 0.7563, 0.5625, 0.7563, 0.5625, 0.2561, 0.5742, 0.2561, 0.5742, 0.4937, 0.5625, 0.4937, 0.5625, 0.255, 0.5742, 0.255, 0.5742, 0.2561, 0.5625, 0.2561, 0.5625, 0.7563, 0.5742, 0.7563, 0.5742, 0.9939, 0.5625, 0.9939, 0.5625, 0.5469, 0.5742, 0.5469, 0.5742, 0.6875, 0.5625, 0.6875, 0.5625, 0.0, 0.5742, 0.0, 0.5742, 0.0625, 0.5625, 0.0625, 0.3703, 0.5469, 0.3738, 0.5469, 0.3738, 0.6875, 0.3703, 0.6875, 0.625, 0.5469, 0.6262, 0.5469, 0.6262, 0.6875, 0.625, 0.6875, 0.6262, 0.5469, 0.6297, 0.5469, 0.6297, 0.6875, 0.6262, 0.6875, 0.5742, 0.0, 0.6094, 0.0, 0.6094, 0.0625, 0.5742, 0.0625, 0.5742, 0.5469, 0.6094, 0.5469, 0.6094, 0.6875, 0.5742, 0.6875, 0.6313, 0.5469, 0.8689, 0.5469, 0.8689, 0.6875, 0.6313, 0.6875, 0.6297, 0.5469, 0.6313, 0.5469, 0.6313, 0.6875, 0.6297, 0.6875, 0.375, 0.0, 0.5625, 0.0, 0.5625, 0.0625, 0.375, 0.0625, 0.375, 0.5469, 0.5625, 0.5469, 0.5625, 0.6875, 0.375, 0.6875, 0.8735, 0.5469, 0.875, 0.5469, 0.875, 0.6875, 0.8735, 0.6875, 0.3738, 0.5469, 0.375, 0.5469, 0.375, 0.6875, 0.3738, 0.6875, 0.6094, 0.5469, 0.625, 0.5469, 0.625, 0.6875, 0.6094, 0.6875, 0.6094, 0.0, 0.625, 0.0, 0.625, 0.0625, 0.6094, 0.0625, 0.6094, 0.5, 0.625, 0.5, 0.625, 0.5469, 0.6094, 0.5469, 0.3738, 0.5, 0.375, 0.5, 0.375, 0.5469, 0.3738, 0.5469, 0.8735, 0.5, 0.875, 0.5, 0.875, 0.5469, 0.8735, 0.5469, 0.375, 0.5, 0.5625, 0.5, 0.5625, 0.5469, 0.375, 0.5469, 0.6297, 0.5, 0.6313, 0.5, 0.6313, 0.5469, 0.6297, 0.5469, 0.6313, 0.5, 0.8689, 0.5, 0.8689, 0.5469, 0.6313, 0.5469, 0.5742, 0.5, 0.6094, 0.5, 0.6094, 0.5469, 0.5742, 0.5469, 0.6262, 0.5, 0.6297, 0.5, 0.6297, 0.5469, 0.6262, 0.5469, 0.625, 0.5, 0.6262, 0.5, 0.6262, 0.5469, 0.625, 0.5469, 0.3703, 0.5, 0.3738, 0.5, 0.3738, 0.5469, 0.3703, 0.5469, 0.5625, 0.5, 0.5742, 0.5, 0.5742, 0.5469, 0.5625, 0.5469, 0.5625, 0.0625, 0.5742, 0.0625, 0.5742, 0.2031, 0.5625, 0.2031, 0.5742, 0.0625, 0.6094, 0.0625, 0.6094, 0.2031, 0.5742, 0.2031, 0.375, 0.0625, 0.5625, 0.0625, 0.5625, 0.2031, 0.375, 0.2031, 0.6094, 0.0625, 0.625, 0.0625, 0.625, 0.2031, 0.6094, 0.2031, 0.87, 0.5, 0.8735, 0.5, 0.8735, 0.5469, 0.87, 0.5469, 0.87, 0.5469, 0.8735, 0.5469, 0.8735, 0.6875, 0.87, 0.6875, 0.5625, 0.25, 0.5742, 0.25, 0.5742, 0.2515, 0.5625, 0.2515, 0.5625, 0.995, 0.5742, 0.995, 0.5742, 0.9985, 0.5625, 0.9985, 0.5742, 0.995, 0.6094, 0.995, 0.6094, 0.9985, 0.5742, 0.9985, 0.5742, 0.25, 0.6094, 0.25, 0.6094, 0.2515, 0.5742, 0.2515, 0.375, 0.25, 0.5625, 0.25, 0.5625, 0.2515, 0.375, 0.2515, 0.125, 0.5, 0.1265, 0.5, 0.1265, 0.75, 0.125, 0.75, 0.125, 0.6875, 0.125, 0.5469, 0.6094, 0.25, 0.625, 0.25, 0.625, 0.2515, 0.6094, 0.2515, 0.375, 0.995, 0.5625, 0.995, 0.5625, 0.9985, 0.375, 0.9985, 0.87, 0.6875, 0.8735, 0.6875, 0.8735, 0.75, 0.87, 0.75, 0.6094, 0.995, 0.625, 0.995, 0.625, 0.9985, 0.6094, 0.9985, 0.6094, 0.9939, 0.625, 0.9939, 0.625, 0.995, 0.6094, 0.995, 0.8689, 0.6875, 0.87, 0.6875, 0.87, 0.75, 0.8689, 0.75, 0.375, 0.9939, 0.5625, 0.9939, 0.5625, 0.995, 0.375, 0.995, 0.5742, 0.9939, 0.6094, 0.9939, 0.6094, 0.995, 0.5742, 0.995, 0.5625, 0.9939, 0.5742, 0.9939, 0.5742, 0.995, 0.5625, 0.995, 0.8689, 0.5469, 0.87, 0.5469, 0.87, 0.6875, 0.8689, 0.6875, 0.8689, 0.5, 0.87, 0.5, 0.87, 0.5469, 0.8689, 0.5469, 0.5625, 0.2515, 0.5742, 0.2515, 0.5742, 0.255, 0.5625, 0.255, 0.5742, 0.2515, 0.6094, 0.2515, 0.6094, 0.255, 0.5742, 0.255, 0.375, 0.2515, 0.5625, 0.2515, 0.5625, 0.255, 0.375, 0.255, 0.1265, 0.5, 0.13, 0.5, 0.13, 0.75, 0.1265, 0.75, 0.6094, 0.2515, 0.625, 0.2515, 0.625, 0.255, 0.6094, 0.255, 0.3957, 0.4405, 0.3957, 0.8095, 0.375, 0.9939, 0.375, 0.2561, 0.5418, 0.4405, 0.3957, 0.4405, 0.375, 0.2561, 0.5625, 0.2561, 0.3957, 0.8095, 0.5418, 0.8095, 0.5625, 0.9939, 0.375, 0.9939, 0.5418, 0.8095, 0.5418, 0.4405, 0.5625, 0.2561, 0.5625, 0.9939, 0.3957, 0.5594, 0.5418, 0.5594, 0.5625, 0.4937, 0.375, 0.4938, 0.5418, 0.6906, 0.3957, 0.6906, 0.375, 0.7563, 0.5625, 0.7563, 0.3957, 0.6906, 0.3957, 0.5594, 0.375, 0.4938, 0.375, 0.7563, 0.5418, 0.5594, 0.5418, 0.6906, 0.5625, 0.7563, 0.5625, 0.4937])
me_cube_002.materials.append(mat_material_002)
me_cube_002.materials.append(mat_material_003)
me_cube_002.update()

# ---- objects
ob_cube = bpy.data.objects.new('Cube', me_cube)
ob_cube_001 = bpy.data.objects.new('Cube.001', me_cube_001)
ob_cube_002 = bpy.data.objects.new('Cube.002', me_cube_002)

# ---- transforms, parenting, visibility, modifiers, constraints
ob_cube.location = (0.0, 0.0, 0.5)
ob_cube.scale = (1.0, 1.0, 0.5)
ob_cube.lock_rotations_4d = False
ob_cube.empty_display_type = 'ARROWS'
ob_cube.lineart.crease_threshold = 0.0
ob_cube_001.location = (0.8427, -2.917, 1.184)
ob_cube_001.scale = (0.1627, 0.108, 0.1627)
ob_cube_002.location = (0.8427, 2.877, 1.184)
ob_cube_002.scale = (0.1627, 0.108, 0.1627)

# ---- collection membership
col_collection.objects.link(ob_cube)
col_collection.objects.link(ob_cube_001)
col_collection.objects.link(ob_cube_002)

# ---- scene / render settings (as saved in the file)
scene.frame_start = 1; scene.frame_end = 250; scene.frame_set(4)
scene.render.engine = 'BLENDER_EEVEE_NEXT'
scene.render.use_motion_blur = True
scene.cycles.sampling_pattern = 'TABULATED_SOBOL'
scene.eevee.use_gtao = True
scene.eevee.use_raytracing = True
scene.view_settings.view_transform = 'Filmic'
bpy.context.view_layer.update()

# ---- added for rendering (the .blend has no active camera): camera
cam_auto = bpy.data.cameras.new('AutoCamera')
cam_auto.lens = 50.0
cam_auto.sensor_width = 36.0
cam_auto.clip_end = 1000.0
ob_auto_camera = bpy.data.objects.new('AutoCamera', cam_auto)
scene.collection.objects.link(ob_auto_camera)
ob_auto_camera.location = (7.56823, -15.0914, 11.0538)
ob_auto_camera.rotation_euler = (1.09748, -7.21219e-08, 0.694738)
scene.camera = ob_auto_camera
bpy.context.view_layer.update()
